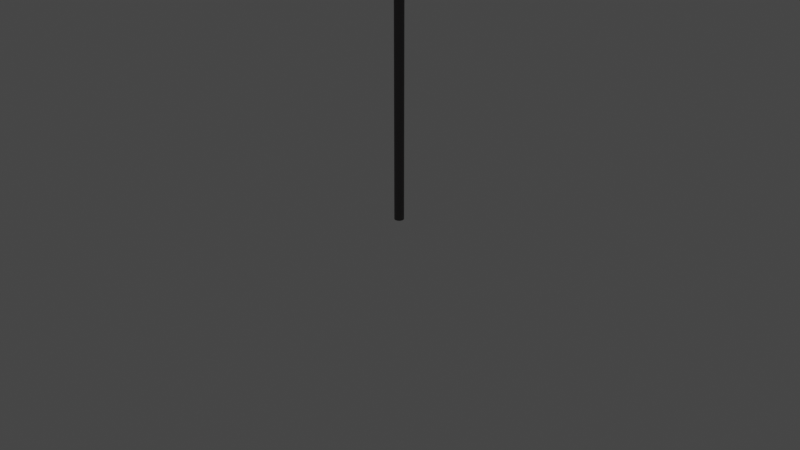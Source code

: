 # Source: SF.blend  (saved by Blender 3.0.42; exported with 4.5.12 LTS)
import bpy
from mathutils import Matrix  # noqa: F401  (used for matrix-valued properties, if any)

bpy.ops.wm.read_factory_settings(use_empty=True)
scene = bpy.context.scene
scene.name = 'Scene'

# ---- collections
col_collection_3 = bpy.data.collections.new('Collection 3'); scene.collection.children.link(col_collection_3)
col_streetlights = bpy.data.collections.new('StreetLights'); scene.collection.children.link(col_streetlights)
col_main = bpy.data.collections.new('Main'); scene.collection.children.link(col_main)

# ---- images (referenced by path relative to the original .blend; pixels are not part of the script)
import os
ASSET_DIR = os.environ.get("B2B_ASSET_DIR", "")  # directory of the original .blend (textures are referenced by path, not embedded)
HERE = os.path.dirname(os.path.abspath(__file__))  # packed textures are extracted next to this script under _unpacked/

def load_image(name, relpath, width, height, colorspace="sRGB"):
    """Load a texture the original file referenced (path relative to the .blend, or extracted next to this script)."""
    p = next((c for c in (os.path.join(HERE, relpath), os.path.join(ASSET_DIR, relpath)) if relpath and os.path.exists(c)), "")
    if p:
        img = bpy.data.images.load(p, check_existing=True)
        img.name = name
    else:  # same state as the original file: an image datablock whose file is absent (Cycles renders it pink)
        img = bpy.data.images.new(name, width, height)
        img.source = "FILE"
        img.filepath = "//" + (relpath or name)
    img.colorspace_settings.name = colorspace
    return img
img_lamptexture = load_image('LampTexture', '_unpacked/LampTexture.259aa0cf.png', 1024, 1024, 'sRGB')

# ---- materials (node trees are filled in below, after node groups)
mat_material_001 = bpy.data.materials.new('Material.001')
mat_material_001.use_transparent_shadow = False

# ---- material node trees
mat_material_001.use_nodes = True; mat_material_001.node_tree.nodes.clear()
_N = mat_material_001.node_tree.nodes; _L = mat_material_001.node_tree.links
n0 = _N.new('ShaderNodeBsdfPrincipled'); n0.name = 'Principled BSDF'; n0.location = (10, 300)
n0.distribution = 'GGX'
n0.subsurface_method = 'RANDOM_WALK_SKIN'
n0.inputs[3].default_value = 1.45
n0.inputs[27].default_value = (0.0, 0.0, 0.0, 1.0)
n0.inputs[28].default_value = 1.0
n1 = _N.new('ShaderNodeOutputMaterial'); n1.name = 'Material Output'; n1.location = (300, 300)
n2 = _N.new('ShaderNodeTexImage'); n2.name = 'Image Texture'; n2.location = (-280, 275)
n2.image = img_lamptexture
_L.new(n0.outputs[0], n1.inputs[0])
_L.new(n2.outputs[0], n0.inputs[0])
n1.is_active_output = True

# ---- world
world_world = bpy.data.worlds.new('World'); scene.world = world_world
world_world.use_nodes = True; world_world.node_tree.nodes.clear()
_N = world_world.node_tree.nodes; _L = world_world.node_tree.links
n0 = _N.new('ShaderNodeOutputWorld'); n0.name = 'World Output'; n0.location = (300, 300)
n1 = _N.new('ShaderNodeBackground'); n1.name = 'Background'; n1.location = (10, 300)
n1.inputs[0].default_value = (0.05088, 0.05088, 0.05088, 1.0)
_L.new(n1.outputs[0], n0.inputs[0])
n0.is_active_output = True
world_world.color = (0.05088, 0.05088, 0.05088)
world_world.use_sun_shadow = False
world_world.sun_shadow_jitter_overblur = 0.0

# ---- cameras
cam_camera = bpy.data.cameras.new('Camera')
cam_camera.clip_end = 100.0
cam_camera.ortho_scale = 7.314

# ---- lights
light_light = bpy.data.lights.new('Light', 'POINT')
light_light.transmission_factor = 0.0
light_light.energy = 1000.0
light_light.shadow_soft_size = 0.1
light_light.shadow_maximum_resolution = 0.006
light_light.use_absolute_resolution = True

# ---- meshes
me_cylinder = bpy.data.meshes.new('Cylinder')
me_cylinder.from_pydata([(0.0, 0.1, -1.0), (0.0, 0.1, 1.0), (0.0309, 0.09511, -1.0), (0.0309, 0.09511, 1.0), (0.05878, 0.0809, -1.0), (0.05878, 0.0809, 1.0), (0.0809, 0.05878, -1.0), (0.0809, 0.05878, 1.0), (0.09511, 0.0309, -1.0), (0.09511, 0.0309, 1.0), (0.1, -4.371e-09, -1.0), (0.1, -4.371e-09, 1.0), (0.09511, -0.0309, -1.0), (0.09511, -0.0309, 1.0), (0.0809, -0.05878, -1.0), (0.0809, -0.05878, 1.0), (0.05878, -0.0809, -1.0), (0.05878, -0.0809, 1.0), (0.0309, -0.09511, -1.0), (0.0309, -0.09511, 1.0), (-8.742e-09, -0.1, -1.0), (-8.742e-09, -0.1, 1.0), (-0.0309, -0.09511, -1.0), (-0.0309, -0.09511, 1.0), (-0.05878, -0.0809, -1.0), (-0.05878, -0.0809, 1.0), (-0.0809, -0.05878, -1.0), (-0.0809, -0.05878, 1.0), (-0.09511, -0.0309, -1.0), (-0.09511, -0.0309, 1.0), (-0.1, 1.192e-09, -1.0), (-0.1, 1.192e-09, 1.0), (-0.09511, 0.0309, -1.0), (-0.09511, 0.0309, 1.0), (-0.0809, 0.05878, -1.0), (-0.0809, 0.05878, 1.0), (-0.05878, 0.0809, -1.0), (-0.05878, 0.0809, 1.0), (-0.0309, 0.09511, -1.0), (-0.0309, 0.09511, 1.0), (0.00718, 0.1, 0.95), (1.393, 0.1, 1.15), (0.02263, 0.09511, 0.9433), (1.408, 0.09511, 1.143), (0.03657, 0.0809, 0.9373), (1.422, 0.0809, 1.137), (0.04763, 0.05878, 0.9325), (1.433, 0.05878, 1.132), (0.05473, 0.0309, 0.9294), (1.44, 0.0309, 1.129), (0.05718, -4.371e-09, 0.9283), (1.443, -4.371e-09, 1.128), (0.05473, -0.0309, 0.9294), (1.44, -0.0309, 1.129), (0.04763, -0.05878, 0.9325), (1.433, -0.05878, 1.132), (0.03657, -0.0809, 0.9373), (1.422, -0.0809, 1.137), (0.02263, -0.09511, 0.9433), (1.408, -0.09511, 1.143), (0.00718, -0.1, 0.95), (1.393, -0.1, 1.15), (-0.008271, -0.09511, 0.9567), (1.377, -0.09511, 1.157), (-0.02221, -0.0809, 0.9627), (1.363, -0.0809, 1.163), (-0.03327, -0.05878, 0.9675), (1.352, -0.05878, 1.168), (-0.04037, -0.0309, 0.9706), (1.345, -0.0309, 1.171), (-0.04282, 1.192e-09, 0.9717), (1.343, 1.192e-09, 1.172), (-0.04037, 0.0309, 0.9706), (1.345, 0.0309, 1.171), (-0.03327, 0.05878, 0.9675), (1.352, 0.05878, 1.168), (-0.02221, 0.0809, 0.9627), (1.363, 0.0809, 1.163), (-0.008271, 0.09511, 0.9567), (1.377, 0.09511, 1.157), (1.4, -0.2, 1.125), (1.4, -0.2, 1.175), (1.4, 0.2, 1.125), (1.4, 0.2, 1.175), (2.6, -0.2, 1.125), (2.6, -0.2, 1.175), (2.6, 0.2, 1.125), (2.6, 0.2, 1.175)], [], [(0, 1, 3, 2), (2, 3, 5, 4), (4, 5, 7, 6), (6, 7, 9, 8), (8, 9, 11, 10), (10, 11, 13, 12), (12, 13, 15, 14), (14, 15, 17, 16), (16, 17, 19, 18), (18, 19, 21, 20), (20, 21, 23, 22), (22, 23, 25, 24), (24, 25, 27, 26), (26, 27, 29, 28), (28, 29, 31, 30), (30, 31, 33, 32), (32, 33, 35, 34), (34, 35, 37, 36), (3, 1, 39, 37, 35, 33, 31, 29, 27, 25, 23, 21, 19, 17, 15, 13, 11, 9, 7, 5), (36, 37, 39, 38), (38, 39, 1, 0), (0, 2, 4, 6, 8, 10, 12, 14, 16, 18, 20, 22, 24, 26, 28, 30, 32, 34, 36, 38), (40, 41, 43, 42), (42, 43, 45, 44), (44, 45, 47, 46), (46, 47, 49, 48), (48, 49, 51, 50), (50, 51, 53, 52), (52, 53, 55, 54), (54, 55, 57, 56), (56, 57, 59, 58), (58, 59, 61, 60), (60, 61, 63, 62), (62, 63, 65, 64), (64, 65, 67, 66), (66, 67, 69, 68), (68, 69, 71, 70), (70, 71, 73, 72), (72, 73, 75, 74), (74, 75, 77, 76), (43, 41, 79, 77, 75, 73, 71, 69, 67, 65, 63, 61, 59, 57, 55, 53, 51, 49, 47, 45), (76, 77, 79, 78), (78, 79, 41, 40), (40, 42, 44, 46, 48, 50, 52, 54, 56, 58, 60, 62, 64, 66, 68, 70, 72, 74, 76, 78), (80, 81, 83, 82), (82, 83, 87, 86), (86, 87, 85, 84), (84, 85, 81, 80), (82, 86, 84, 80), (87, 83, 81, 85)])
me_cylinder.polygons.foreach_set('use_smooth', [1, 1, 1, 1, 1, 1, 1, 1, 1, 1, 1, 1, 1, 1, 1, 1, 1, 1, 1, 1, 1, 1, 0, 0, 0, 0, 0, 0, 0, 0, 0, 0, 0, 0, 0, 0, 0, 0, 0, 0, 0, 0, 0, 0, 0, 0, 0, 0, 0, 0])
_uv = me_cylinder.uv_layers.new(name='UVMap')
_uv.uv.foreach_set('vector', [0.3732, 0.7943, 0.3732, 0.9742, 0.3552, 0.9742, 0.3552, 0.7943, 0.3552, 0.7943, 0.3552, 0.9742, 0.3373, 0.9742, 0.3373, 0.7943, 0.3373, 0.7943, 0.3373, 0.9742, 0.3193, 0.9742, 0.3193, 0.7943, 0.3193, 0.7943, 0.3193, 0.9742, 0.3013, 0.9742, 0.3013, 0.7943, 0.3013, 0.7943, 0.3013, 0.9742, 0.2833, 0.9742, 0.2833, 0.7943, 0.2833, 0.7943, 0.2833, 0.9742, 0.2653, 0.9742, 0.2653, 0.7943, 0.2653, 0.7943, 0.2653, 0.9742, 0.2473, 0.9742, 0.2473, 0.7943, 0.2473, 0.7943, 0.2473, 0.9742, 0.2293, 0.9742, 0.2293, 0.7943, 0.2293, 0.7943, 0.2293, 0.9742, 0.2114, 0.9742, 0.2114, 0.7943, 0.2114, 0.7943, 0.2114, 0.9742, 0.1934, 0.9742, 0.1934, 0.7943, 0.1934, 0.7943, 0.1934, 0.9742, 0.1754, 0.9742, 0.1754, 0.7943, 0.1754, 0.7943, 0.1754, 0.9742, 0.1574, 0.9742, 0.1574, 0.7943, 0.1574, 0.7943, 0.1574, 0.9742, 0.1394, 0.9742, 0.1394, 0.7943, 0.1394, 0.7943, 0.1394, 0.9742, 0.1214, 0.9742, 0.1214, 0.7943, 0.1214, 0.7943, 0.1214, 0.9742, 0.1034, 0.9742, 0.1034, 0.7943, 0.1034, 0.7943, 0.1034, 0.9742, 0.08546, 0.9742, 0.08546, 0.7943, 0.08546, 0.7943, 0.08546, 0.9742, 0.06747, 0.9742, 0.06747, 0.7943, 0.06747, 0.7943, 0.06747, 0.9742, 0.04949, 0.9742, 0.04949, 0.7943, 0.8684, 0.3, 0.8242, 0.307, 0.7801, 0.3, 0.7402, 0.2797, 0.7086, 0.2481, 0.6883, 0.2082, 0.6813, 0.1641, 0.6883, 0.1199, 0.7086, 0.08007, 0.7402, 0.04846, 0.7801, 0.02816, 0.8242, 0.02117, 0.8684, 0.02816, 0.9082, 0.04846, 0.9398, 0.08007, 0.9601, 0.1199, 0.9671, 0.1641, 0.9601, 0.2082, 0.9398, 0.2481, 0.9082, 0.2797, 0.04949, 0.7943, 0.04949, 0.9742, 0.0315, 0.9742, 0.0315, 0.7943, 0.0315, 0.7943, 0.0315, 0.9742, 0.01351, 0.9742, 0.01351, 0.7943, 0.1523, 0.2911, 0.1964, 0.2841, 0.2362, 0.2638, 0.2678, 0.2323, 0.288, 0.1925, 0.295, 0.1484, 0.288, 0.1044, 0.2678, 0.06459, 0.2362, 0.03303, 0.1964, 0.01277, 0.1523, 0.005786, 0.1083, 0.01277, 0.0685, 0.03303, 0.03694, 0.06459, 0.01667, 0.1044, 0.009692, 0.1484, 0.01667, 0.1925, 0.03694, 0.2323, 0.0685, 0.2638, 0.1083, 0.2841, 0.9843, 0.7881, 0.9843, 0.9775, 0.9653, 0.9775, 0.9653, 0.7881, 0.9653, 0.7881, 0.9653, 0.9775, 0.9464, 0.9775, 0.9464, 0.7881, 0.9464, 0.7881, 0.9464, 0.9775, 0.9275, 0.9775, 0.9275, 0.7881, 0.9275, 0.7881, 0.9275, 0.9775, 0.9085, 0.9775, 0.9085, 0.7881, 0.9085, 0.7881, 0.9085, 0.9775, 0.8896, 0.9775, 0.8896, 0.7881, 0.8896, 0.7881, 0.8896, 0.9775, 0.8707, 0.9775, 0.8707, 0.7881, 0.8707, 0.7881, 0.8707, 0.9775, 0.8517, 0.9775, 0.8517, 0.7881, 0.8517, 0.7881, 0.8517, 0.9775, 0.8328, 0.9775, 0.8328, 0.7881, 0.8328, 0.7881, 0.8328, 0.9775, 0.8139, 0.9775, 0.8139, 0.7881, 0.8139, 0.7881, 0.8139, 0.9775, 0.7949, 0.9775, 0.7949, 0.7881, 0.7949, 0.7881, 0.7949, 0.9775, 0.776, 0.9775, 0.776, 0.7881, 0.776, 0.7881, 0.776, 0.9775, 0.7571, 0.9775, 0.7571, 0.7881, 0.7571, 0.7881, 0.7571, 0.9775, 0.7381, 0.9775, 0.7381, 0.7881, 0.7381, 0.7881, 0.7381, 0.9775, 0.7192, 0.9775, 0.7192, 0.7881, 0.7192, 0.7881, 0.7192, 0.9775, 0.7003, 0.9775, 0.7003, 0.7881, 0.7003, 0.7881, 0.7003, 0.9775, 0.6813, 0.9775, 0.6813, 0.7881, 0.6813, 0.7881, 0.6813, 0.9775, 0.6624, 0.9775, 0.6624, 0.7881, 0.6624, 0.7881, 0.6624, 0.9775, 0.6435, 0.9775, 0.6435, 0.7881, 0.1954, 0.5855, 0.1523, 0.5923, 0.1093, 0.5855, 0.07052, 0.5657, 0.03973, 0.5349, 0.01995, 0.4961, 0.01314, 0.4531, 0.01995, 0.4101, 0.03973, 0.3713, 0.07052, 0.3405, 0.1093, 0.3207, 0.1523, 0.3139, 0.1954, 0.3207, 0.2342, 0.3405, 0.265, 0.3713, 0.2847, 0.4101, 0.2915, 0.4531, 0.2847, 0.4961, 0.265, 0.5349, 0.2342, 0.5657, 0.6435, 0.7881, 0.6435, 0.9775, 0.6245, 0.9775, 0.6245, 0.7881, 0.6245, 0.7881, 0.6245, 0.9775, 0.6056, 0.9775, 0.6056, 0.7881, 0.8281, 0.6058, 0.8699, 0.5992, 0.9076, 0.58, 0.9374, 0.5501, 0.9566, 0.5125, 0.9633, 0.4707, 0.9566, 0.4289, 0.9374, 0.3913, 0.9076, 0.3614, 0.8699, 0.3422, 0.8281, 0.3356, 0.7864, 0.3422, 0.7487, 0.3614, 0.7188, 0.3913, 0.6996, 0.4289, 0.693, 0.4707, 0.6996, 0.5125, 0.7188, 0.5501, 0.7487, 0.58, 0.7864, 0.5992, 0.3933, 0.2529, 0.5637, 0.2529, 0.5637, 0.4233, 0.3933, 0.4233, 0.3933, 0.4233, 0.5637, 0.4233, 0.5637, 0.5938, 0.3933, 0.5938, 0.3933, 0.5938, 0.5637, 0.5938, 0.5637, 0.7642, 0.3933, 0.7642, 0.3933, 0.7642, 0.5637, 0.7642, 0.5637, 0.9346, 0.3933, 0.9346, 0.2229, 0.5938, 0.3933, 0.5938, 0.3933, 0.7642, 0.2229, 0.7642, 0.5637, 0.5938, 0.7341, 0.5938, 0.7341, 0.7642, 0.5637, 0.7642])
me_cylinder.materials.append(mat_material_001)
me_cylinder.use_remesh_fix_poles = True
me_cylinder.use_remesh_preserve_attributes = False
me_cylinder.update()

# ---- objects
ob_cylinder = bpy.data.objects.new('Cylinder', me_cylinder)
ob_light = bpy.data.objects.new('Light', light_light)
ob_camera = bpy.data.objects.new('Camera', cam_camera)

# ---- transforms, parenting, visibility, modifiers, constraints
ob_cylinder.location = (0.0, 0.0, 2.0)
ob_cylinder.scale = (0.5, 0.5, 2.0)
ob_light.location = (4.076, 1.005, 5.904)
ob_light.rotation_euler = (0.6503, 0.05522, 1.866)
ob_light.lock_rotations_4d = False
ob_light.empty_display_type = 'ARROWS'
ob_light.color = (0.0, 0.0, 0.0, 0.0)
ob_light.lineart.crease_threshold = 0.0
ob_camera.location = (7.359, -6.926, 4.958)
ob_camera.rotation_euler = (1.109, 0.0, 0.8149)
ob_camera.lock_rotations_4d = False
ob_camera.empty_display_type = 'ARROWS'
ob_camera.color = (0.0, 0.0, 0.0, 0.0)
ob_camera.display_type = 'WIRE'
ob_camera.lineart.crease_threshold = 0.0

# ---- collection membership
col_streetlights.objects.link(ob_cylinder)
col_main.objects.link(ob_light)
col_main.objects.link(ob_camera)
def _layer_coll(name, lc=None):
    lc = lc or bpy.context.view_layer.layer_collection
    for c in lc.children:
        if c.name == name: return c
        r = _layer_coll(name, c)
        if r: return r
_layer_coll('Collection 3').exclude = True
_layer_coll('Main').exclude = True

# ---- scene / render settings (as saved in the file)
scene.camera = ob_camera
scene.frame_start = 1; scene.frame_end = 250; scene.frame_set(0)
scene.render.engine = 'BLENDER_EEVEE_NEXT'
scene.cycles.sampling_pattern = 'TABULATED_SOBOL'
scene.cycles.use_light_tree = False
scene.view_settings.view_transform = 'Filmic'
bpy.context.view_layer.update()
